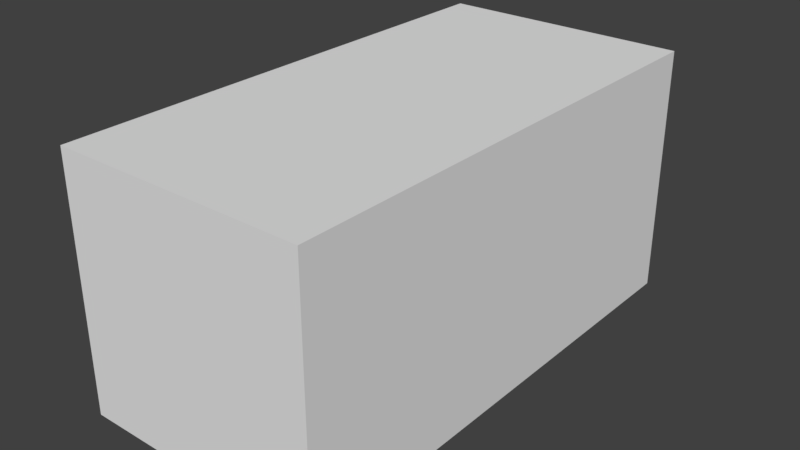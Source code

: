 # Source: beam_1x2.blend  (saved by Blender 2.78.0; exported with 4.5.12 LTS)
import bpy
from mathutils import Matrix  # noqa: F401  (used for matrix-valued properties, if any)

bpy.ops.wm.read_factory_settings(use_empty=True)
scene = bpy.context.scene
scene.name = 'Scene'

# ---- collections
col_collection_1 = bpy.data.collections.new('Collection 1'); scene.collection.children.link(col_collection_1)

# ---- materials (node trees are filled in below, after node groups)
mat_material = bpy.data.materials.new('Material')
mat_material.alpha_threshold = 0.0
mat_material.use_transparent_shadow = False
mat_material.roughness = 0.5
mat_material.line_color = (0.0, 0.0, 0.0, 1.0)

# ---- material node trees

# ---- world
world_world = bpy.data.worlds.new('World'); scene.world = world_world
world_world.color = (0.05088, 0.05088, 0.05088)
world_world.use_sun_shadow = False
world_world.sun_shadow_jitter_overblur = 0.0
world_world.cycles.sampling_method = 'MANUAL'

# ---- meshes
me_cube = bpy.data.meshes.new('Cube')
me_cube.from_pydata([(0.5, 1.0, 0.5), (-0.5, 1.0, 0.5), (0.5, 1.0, -0.5), (-0.5, 1.0, -0.5), (0.5, -1.0, 0.5), (-0.5, -1.0, 0.5), (0.5, -1.0, -0.5), (-0.5, -1.0, -0.5)], [], [(0, 2, 3, 1), (4, 5, 7, 6), (3, 2, 6, 7), (0, 1, 5, 4), (1, 3, 7, 5), (2, 0, 4, 6)])
me_cube.materials.append(mat_material)
me_cube.use_remesh_preserve_volume = False
me_cube.use_remesh_preserve_attributes = False
me_cube.use_mirror_vertex_groups = False
me_cube.update()

# ---- objects
ob_beam_1x2 = bpy.data.objects.new('beam 1x2', me_cube)

# ---- transforms, parenting, visibility, modifiers, constraints
ob_beam_1x2.location = (0.0, 0.0, 0.0)
ob_beam_1x2.lock_rotations_4d = False
ob_beam_1x2.empty_display_type = 'ARROWS'
ob_beam_1x2.lineart.crease_threshold = 0.0

# ---- collection membership
col_collection_1.objects.link(ob_beam_1x2)

# ---- scene / render settings (as saved in the file)
scene.frame_start = 1; scene.frame_end = 250; scene.frame_set(1)
scene.render.engine = 'BLENDER_EEVEE_NEXT'
scene.render.resolution_percentage = 50
scene.render.dither_intensity = 0.0
scene.cycles.use_denoising = False
scene.cycles.samples = 128
scene.cycles.sampling_pattern = 'TABULATED_SOBOL'
scene.cycles.light_sampling_threshold = 0.0
scene.cycles.use_adaptive_sampling = False
scene.cycles.use_light_tree = False
scene.cycles.blur_glossy = 0.0
scene.cycles.sample_clamp_indirect = 0.0
scene.view_settings.view_transform = 'Standard'
bpy.context.view_layer.update()

# ---- added for rendering (the .blend has no active camera and no usable light): camera, sun
cam_auto = bpy.data.cameras.new('AutoCamera')
cam_auto.lens = 50.0
cam_auto.sensor_width = 36.0
cam_auto.clip_end = 1000.0
ob_auto_camera = bpy.data.objects.new('AutoCamera', cam_auto)
scene.collection.objects.link(ob_auto_camera)
ob_auto_camera.location = (2.26633, -2.71959, 1.81306)
ob_auto_camera.rotation_euler = (1.09748, -7.21219e-08, 0.694738)
scene.camera = ob_auto_camera
light_auto_sun = bpy.data.lights.new('AutoSun', 'SUN')
light_auto_sun.energy = 3.0
light_auto_sun.angle = 0.0523599
ob_auto_sun = bpy.data.objects.new('AutoSun', light_auto_sun)
scene.collection.objects.link(ob_auto_sun)
ob_auto_sun.rotation_euler = (0.872665, 0.174533, 0.523599)
bpy.context.view_layer.update()
